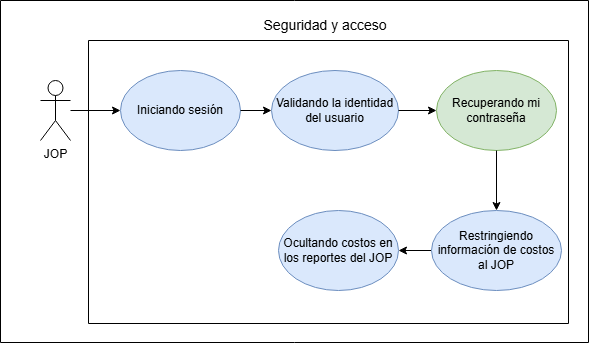

The diagram above was exported from draw.io. Its source (the exported page's mxGraphModel, read from the mxfile embedded in the PNG):
<mxGraphModel dx="1014" dy="597" grid="0" gridSize="10" guides="1" tooltips="1" connect="1" arrows="1" fold="1" page="1" pageScale="1" pageWidth="827" pageHeight="1169" math="0" shadow="0">
  <root>
    <mxCell id="0" />
    <mxCell id="1" parent="0" />
    <mxCell id="5DxivGZeZRg231Y2pSa4-7" parent="1" style="swimlane;startSize=0;" value="" vertex="1">
      <mxGeometry height="283" width="480" x="191" y="393" as="geometry" />
    </mxCell>
    <mxCell id="5DxivGZeZRg231Y2pSa4-8" parent="1" style="swimlane;startSize=0;" value="" vertex="1">
      <mxGeometry height="342" width="588" x="103" y="353" as="geometry" />
    </mxCell>
    <mxCell id="5DxivGZeZRg231Y2pSa4-9" parent="5DxivGZeZRg231Y2pSa4-8" style="shape=umlActor;verticalLabelPosition=bottom;verticalAlign=top;html=1;outlineConnect=0;" value="JOP" vertex="1">
      <mxGeometry height="60" width="30" x="40" y="80" as="geometry" />
    </mxCell>
    <mxCell id="5DxivGZeZRg231Y2pSa4-10" parent="5DxivGZeZRg231Y2pSa4-8" style="text;html=1;whiteSpace=wrap;align=center;verticalAlign=middle;rounded=0;" value="&lt;span style=&quot;font-size: 14px;&quot;&gt;Seguridad y acceso&lt;/span&gt;" vertex="1">
      <mxGeometry height="30" width="310" x="170" y="10" as="geometry" />
    </mxCell>
    <mxCell id="5DxivGZeZRg231Y2pSa4-17" edge="1" parent="5DxivGZeZRg231Y2pSa4-8" source="5DxivGZeZRg231Y2pSa4-11" style="edgeStyle=orthogonalEdgeStyle;rounded=0;orthogonalLoop=1;jettySize=auto;html=1;" target="5DxivGZeZRg231Y2pSa4-13">
      <mxGeometry relative="1" as="geometry" />
    </mxCell>
    <mxCell id="5DxivGZeZRg231Y2pSa4-11" parent="5DxivGZeZRg231Y2pSa4-8" style="ellipse;whiteSpace=wrap;html=1;fillColor=#dae8fc;strokeColor=#6c8ebf;" value="Restringiendo información de costos al JOP" vertex="1">
      <mxGeometry height="80" width="130" x="431" y="210" as="geometry" />
    </mxCell>
    <mxCell id="5DxivGZeZRg231Y2pSa4-13" parent="5DxivGZeZRg231Y2pSa4-8" style="ellipse;whiteSpace=wrap;html=1;fillColor=#dae8fc;strokeColor=#6c8ebf;" value="Ocultando costos en los reportes del JOP" vertex="1">
      <mxGeometry height="80" width="120" x="278" y="210" as="geometry" />
    </mxCell>
    <mxCell id="5DxivGZeZRg231Y2pSa4-6" parent="5DxivGZeZRg231Y2pSa4-8" style="ellipse;whiteSpace=wrap;html=1;fillColor=#d5e8d4;strokeColor=#82b366;" value="Recuperando mi contraseña" vertex="1">
      <mxGeometry height="80" width="120" x="436" y="70" as="geometry" />
    </mxCell>
    <mxCell id="5DxivGZeZRg231Y2pSa4-5" edge="1" parent="5DxivGZeZRg231Y2pSa4-8" source="5DxivGZeZRg231Y2pSa4-6" style="edgeStyle=orthogonalEdgeStyle;rounded=0;orthogonalLoop=1;jettySize=auto;html=1;" target="5DxivGZeZRg231Y2pSa4-11">
      <mxGeometry relative="1" as="geometry" />
    </mxCell>
    <mxCell id="5DxivGZeZRg231Y2pSa4-4" parent="5DxivGZeZRg231Y2pSa4-8" style="ellipse;whiteSpace=wrap;html=1;fillColor=#dae8fc;strokeColor=#6c8ebf;" value="Validando la identidad del usuario" vertex="1">
      <mxGeometry height="80" width="127" x="271" y="70" as="geometry" />
    </mxCell>
    <mxCell id="5DxivGZeZRg231Y2pSa4-3" edge="1" parent="5DxivGZeZRg231Y2pSa4-8" source="5DxivGZeZRg231Y2pSa4-4" style="edgeStyle=orthogonalEdgeStyle;rounded=0;orthogonalLoop=1;jettySize=auto;html=1;" target="5DxivGZeZRg231Y2pSa4-6">
      <mxGeometry relative="1" as="geometry" />
    </mxCell>
    <mxCell id="5DxivGZeZRg231Y2pSa4-2" parent="5DxivGZeZRg231Y2pSa4-8" style="ellipse;whiteSpace=wrap;html=1;fillColor=#dae8fc;strokeColor=#6c8ebf;" value="Iniciando sesión" vertex="1">
      <mxGeometry height="80" width="120" x="120" y="70" as="geometry" />
    </mxCell>
    <mxCell id="5DxivGZeZRg231Y2pSa4-1" edge="1" parent="5DxivGZeZRg231Y2pSa4-8" source="5DxivGZeZRg231Y2pSa4-2" style="edgeStyle=orthogonalEdgeStyle;rounded=0;orthogonalLoop=1;jettySize=auto;html=1;" target="5DxivGZeZRg231Y2pSa4-4">
      <mxGeometry relative="1" as="geometry" />
    </mxCell>
    <mxCell id="5DxivGZeZRg231Y2pSa4-16" edge="1" parent="5DxivGZeZRg231Y2pSa4-8" source="5DxivGZeZRg231Y2pSa4-9" style="edgeStyle=orthogonalEdgeStyle;rounded=0;orthogonalLoop=1;jettySize=auto;html=1;" target="5DxivGZeZRg231Y2pSa4-2">
      <mxGeometry relative="1" as="geometry" />
    </mxCell>
  </root>
</mxGraphModel>